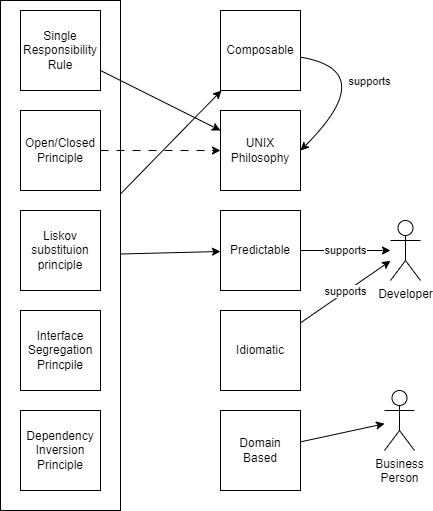

The diagram above was exported from draw.io. Its source (the exported page's mxGraphModel, read from the mxfile embedded in the PNG):
<mxGraphModel dx="404" dy="662" grid="1" gridSize="10" guides="1" tooltips="1" connect="1" arrows="1" fold="1" page="1" pageScale="1" pageWidth="827" pageHeight="1169" math="0" shadow="0">
  <root>
    <mxCell id="0" />
    <mxCell id="1" parent="0" />
    <mxCell id="3eLyb3ZqCo6ELYgqfr6M-14" style="rounded=0;orthogonalLoop=1;jettySize=auto;html=1;" edge="1" parent="1" source="3eLyb3ZqCo6ELYgqfr6M-12" target="3eLyb3ZqCo6ELYgqfr6M-7">
      <mxGeometry relative="1" as="geometry" />
    </mxCell>
    <mxCell id="3eLyb3ZqCo6ELYgqfr6M-18" style="rounded=0;orthogonalLoop=1;jettySize=auto;html=1;" edge="1" parent="1" source="3eLyb3ZqCo6ELYgqfr6M-12" target="3eLyb3ZqCo6ELYgqfr6M-9">
      <mxGeometry relative="1" as="geometry" />
    </mxCell>
    <mxCell id="3eLyb3ZqCo6ELYgqfr6M-12" value="" style="rounded=0;whiteSpace=wrap;html=1;" vertex="1" parent="1">
      <mxGeometry x="30" y="90" width="120" height="510" as="geometry" />
    </mxCell>
    <mxCell id="3eLyb3ZqCo6ELYgqfr6M-15" style="rounded=0;orthogonalLoop=1;jettySize=auto;html=1;" edge="1" parent="1" source="3eLyb3ZqCo6ELYgqfr6M-2" target="3eLyb3ZqCo6ELYgqfr6M-8">
      <mxGeometry relative="1" as="geometry" />
    </mxCell>
    <mxCell id="3eLyb3ZqCo6ELYgqfr6M-2" value="Single Responsibility Rule" style="whiteSpace=wrap;html=1;aspect=fixed;" vertex="1" parent="1">
      <mxGeometry x="50" y="100" width="80" height="80" as="geometry" />
    </mxCell>
    <mxCell id="3eLyb3ZqCo6ELYgqfr6M-16" style="edgeStyle=orthogonalEdgeStyle;rounded=0;orthogonalLoop=1;jettySize=auto;html=1;dashed=1;dashPattern=8 8;" edge="1" parent="1" source="3eLyb3ZqCo6ELYgqfr6M-3" target="3eLyb3ZqCo6ELYgqfr6M-8">
      <mxGeometry relative="1" as="geometry" />
    </mxCell>
    <mxCell id="3eLyb3ZqCo6ELYgqfr6M-3" value="Open/Closed Principle" style="whiteSpace=wrap;html=1;aspect=fixed;" vertex="1" parent="1">
      <mxGeometry x="50" y="200" width="80" height="80" as="geometry" />
    </mxCell>
    <mxCell id="3eLyb3ZqCo6ELYgqfr6M-4" value="Liskov substituion principle" style="whiteSpace=wrap;html=1;aspect=fixed;" vertex="1" parent="1">
      <mxGeometry x="50" y="300" width="80" height="80" as="geometry" />
    </mxCell>
    <mxCell id="3eLyb3ZqCo6ELYgqfr6M-5" value="Interface Segregation Princpile" style="whiteSpace=wrap;html=1;aspect=fixed;" vertex="1" parent="1">
      <mxGeometry x="50" y="400" width="80" height="80" as="geometry" />
    </mxCell>
    <mxCell id="3eLyb3ZqCo6ELYgqfr6M-6" value="Dependency Inversion Principle" style="whiteSpace=wrap;html=1;aspect=fixed;" vertex="1" parent="1">
      <mxGeometry x="50" y="500" width="80" height="80" as="geometry" />
    </mxCell>
    <mxCell id="3eLyb3ZqCo6ELYgqfr6M-7" value="Composable" style="whiteSpace=wrap;html=1;aspect=fixed;" vertex="1" parent="1">
      <mxGeometry x="250" y="100" width="80" height="80" as="geometry" />
    </mxCell>
    <mxCell id="3eLyb3ZqCo6ELYgqfr6M-8" value="UNIX Philosophy" style="whiteSpace=wrap;html=1;aspect=fixed;" vertex="1" parent="1">
      <mxGeometry x="250" y="200" width="80" height="80" as="geometry" />
    </mxCell>
    <mxCell id="3eLyb3ZqCo6ELYgqfr6M-21" value="supports" style="edgeStyle=orthogonalEdgeStyle;rounded=0;orthogonalLoop=1;jettySize=auto;html=1;" edge="1" parent="1" source="3eLyb3ZqCo6ELYgqfr6M-9" target="3eLyb3ZqCo6ELYgqfr6M-19">
      <mxGeometry relative="1" as="geometry" />
    </mxCell>
    <mxCell id="3eLyb3ZqCo6ELYgqfr6M-9" value="Predictable" style="whiteSpace=wrap;html=1;aspect=fixed;" vertex="1" parent="1">
      <mxGeometry x="250" y="300" width="80" height="80" as="geometry" />
    </mxCell>
    <mxCell id="3eLyb3ZqCo6ELYgqfr6M-22" value="supports" style="rounded=0;orthogonalLoop=1;jettySize=auto;html=1;" edge="1" parent="1" source="3eLyb3ZqCo6ELYgqfr6M-10" target="3eLyb3ZqCo6ELYgqfr6M-19">
      <mxGeometry relative="1" as="geometry" />
    </mxCell>
    <mxCell id="3eLyb3ZqCo6ELYgqfr6M-10" value="Idiomatic" style="whiteSpace=wrap;html=1;aspect=fixed;" vertex="1" parent="1">
      <mxGeometry x="250" y="400" width="80" height="80" as="geometry" />
    </mxCell>
    <mxCell id="3eLyb3ZqCo6ELYgqfr6M-24" style="rounded=0;orthogonalLoop=1;jettySize=auto;html=1;" edge="1" parent="1" source="3eLyb3ZqCo6ELYgqfr6M-11" target="3eLyb3ZqCo6ELYgqfr6M-23">
      <mxGeometry relative="1" as="geometry" />
    </mxCell>
    <mxCell id="3eLyb3ZqCo6ELYgqfr6M-11" value="Domain Based" style="whiteSpace=wrap;html=1;aspect=fixed;" vertex="1" parent="1">
      <mxGeometry x="250" y="500" width="80" height="80" as="geometry" />
    </mxCell>
    <mxCell id="3eLyb3ZqCo6ELYgqfr6M-19" value="Developer" style="shape=umlActor;verticalLabelPosition=bottom;verticalAlign=top;html=1;outlineConnect=0;" vertex="1" parent="1">
      <mxGeometry x="420" y="310" width="30" height="60" as="geometry" />
    </mxCell>
    <mxCell id="3eLyb3ZqCo6ELYgqfr6M-23" value="Business&lt;br&gt;Person" style="shape=umlActor;verticalLabelPosition=bottom;verticalAlign=top;html=1;outlineConnect=0;" vertex="1" parent="1">
      <mxGeometry x="414" y="480" width="30" height="60" as="geometry" />
    </mxCell>
    <mxCell id="3eLyb3ZqCo6ELYgqfr6M-25" value="supports" style="curved=1;endArrow=classic;html=1;rounded=0;entryX=1;entryY=0.5;entryDx=0;entryDy=0;" edge="1" parent="1" source="3eLyb3ZqCo6ELYgqfr6M-7" target="3eLyb3ZqCo6ELYgqfr6M-8">
      <mxGeometry width="50" height="50" relative="1" as="geometry">
        <mxPoint x="240" y="370" as="sourcePoint" />
        <mxPoint x="290" y="320" as="targetPoint" />
        <Array as="points">
          <mxPoint x="410" y="160" />
        </Array>
      </mxGeometry>
    </mxCell>
  </root>
</mxGraphModel>